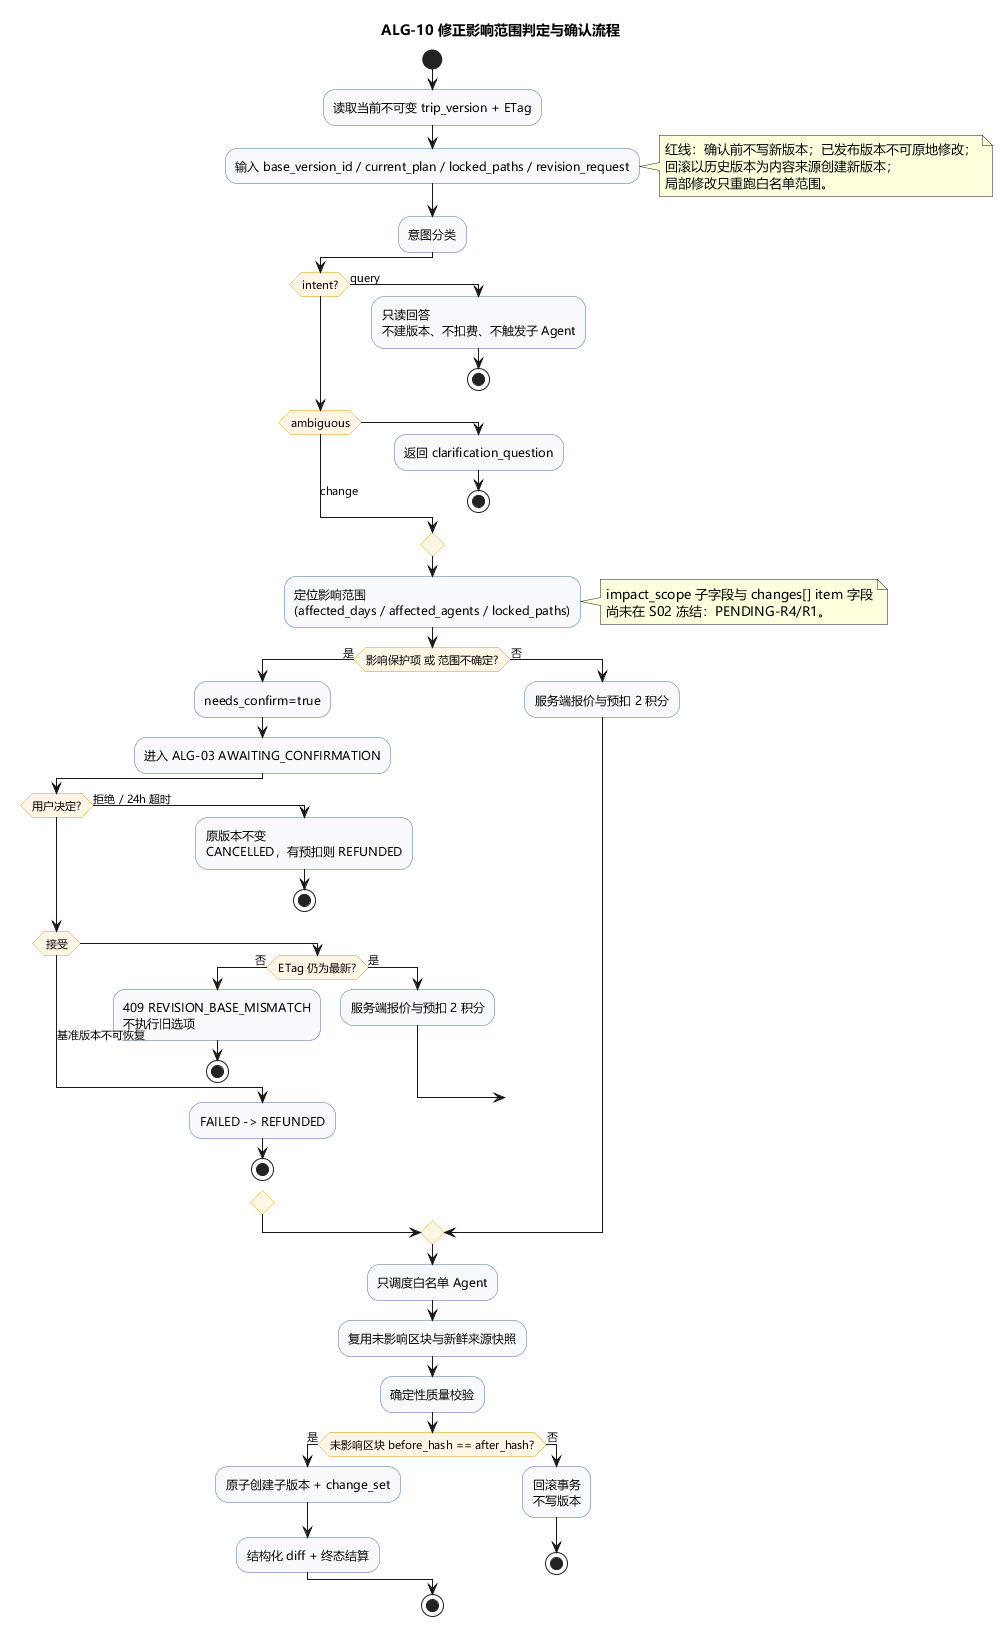

The diagram above was rendered by PlantUML. Its source (embedded in the PNG):
@startuml alg-10-revision-impact
!pragma useVerticalIf on
skinparam defaultFontName "Microsoft YaHei"
skinparam shadowing false
skinparam backgroundColor #FFFFFF
skinparam ActivityBackgroundColor #F7F9FC
skinparam ActivityBorderColor #4A6FA5
skinparam ActivityDiamondBackgroundColor #FFF6E5
skinparam ActivityDiamondBorderColor #D79B00
title ALG-10 修正影响范围判定与确认流程

start
:读取当前不可变 trip_version + ETag;
:输入 base_version_id / current_plan / locked_paths / revision_request;
note right
  红线：确认前不写新版本；已发布版本不可原地修改；
  回滚以历史版本为内容来源创建新版本；
  局部修改只重跑白名单范围。
end note

:意图分类;

if (intent?) then (query)
  :只读回答\n不建版本、不扣费、不触发子 Agent;
  stop
elseif (ambiguous) then
  :返回 clarification_question;
  stop
else (change)
endif

:定位影响范围\n(affected_days / affected_agents / locked_paths);
note right
  impact_scope 子字段与 changes[] item 字段
  尚未在 S02 冻结：PENDING-R4/R1。
end note

if (影响保护项 或 范围不确定?) then (是)
  :needs_confirm=true;
  :进入 ALG-03 AWAITING_CONFIRMATION;
  if (用户决定?) then (拒绝 / 24h 超时)
    :原版本不变\nCANCELLED，有预扣则 REFUNDED;
    stop
  elseif (接受) then
    if (ETag 仍为最新?) then (否)
      :409 REVISION_BASE_MISMATCH\n不执行旧选项;
      stop
    else (是)
      :服务端报价与预扣 2 积分;
    endif
  else (基准版本不可恢复)
    :FAILED -> REFUNDED;
    stop
  endif
else (否)
  :服务端报价与预扣 2 积分;
endif

:只调度白名单 Agent;
:复用未影响区块与新鲜来源快照;
:确定性质量校验;

if (未影响区块 before_hash == after_hash?) then (是)
  :原子创建子版本 + change_set;
  :结构化 diff + 终态结算;
else (否)
  :回滚事务\n不写版本;
  stop
endif

stop

@enduml